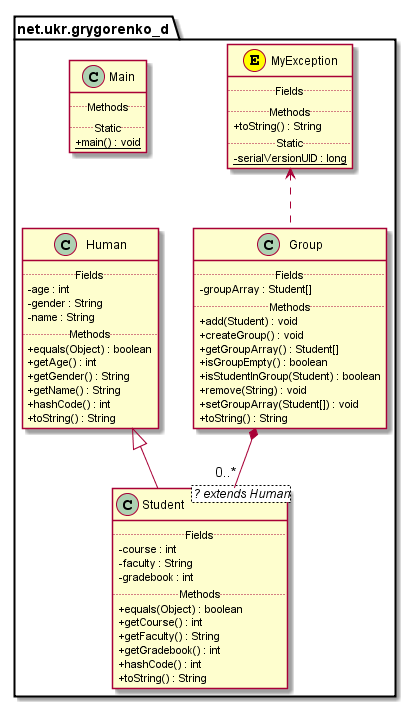

The diagram above was rendered by PlantUML. Its source (embedded in the PNG):
@startuml
top to bottom direction
skinparam headerFontSize 30
skinparam headerFontStyle bold
skinparam classAttributeIconSize 0
scale 1.0
package net.ukr.grygorenko_d {
class net.ukr.grygorenko_d.Group {
.. Fields  ..
-groupArray : Student[]
.. Methods ..
+add(Student) : void
+createGroup() : void
+getGroupArray() : Student[]
+isGroupEmpty() : boolean
+isStudentInGroup(Student) : boolean
+remove(String) : void
+setGroupArray(Student[]) : void
+toString() : String
}
class net.ukr.grygorenko_d.MyException << (E,yellow) >>  {
.. Fields  ..
.. Methods ..
+toString() : String
.. Static ..
- {static} serialVersionUID : long
}
class net.ukr.grygorenko_d.Student <? extends Human>  {
.. Fields  ..
-course : int
-faculty : String
-gradebook : int
.. Methods ..
+equals(Object) : boolean
+getCourse() : int
+getFaculty() : String
+getGradebook() : int
+hashCode() : int
+toString() : String
}
class net.ukr.grygorenko_d.Human {
.. Fields  ..
-age : int
-gender : String
-name : String
.. Methods ..
+equals(Object) : boolean
+getAge() : int
+getGender() : String
+getName() : String
+hashCode() : int
+toString() : String
}
class net.ukr.grygorenko_d.Main {
.. Methods ..
.. Static ..
+ {static} main() : void
}

}
net.ukr.grygorenko_d.Group *-- "0..*" net.ukr.grygorenko_d.Student
net.ukr.grygorenko_d.Human <|-- net.ukr.grygorenko_d.Student
net.ukr.grygorenko_d.MyException <.. net.ukr.grygorenko_d.Group
@enduml